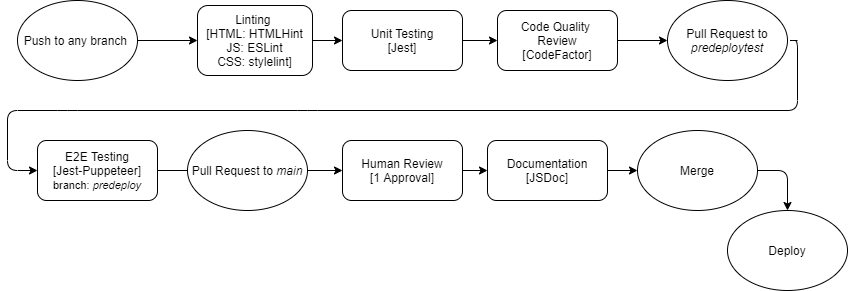

The diagram above was exported from draw.io. Its source (the exported page's mxGraphModel, read from the mxfile embedded in the PNG):
<mxGraphModel dx="820" dy="-72" grid="1" gridSize="10" guides="1" tooltips="1" connect="1" arrows="1" fold="1" page="1" pageScale="1" pageWidth="850" pageHeight="300" math="0" shadow="0">
  <root>
    <mxCell id="0" />
    <mxCell id="1" parent="0" />
    <mxCell id="2" value="Push to any branch&amp;nbsp;" style="ellipse;whiteSpace=wrap;html=1;" parent="1" vertex="1">
      <mxGeometry x="20" y="310" width="120" height="80" as="geometry" />
    </mxCell>
    <mxCell id="19" style="edgeStyle=none;html=1;exitX=1;exitY=0.5;exitDx=0;exitDy=0;entryX=0;entryY=0.5;entryDx=0;entryDy=0;" parent="1" source="3" target="18" edge="1">
      <mxGeometry relative="1" as="geometry" />
    </mxCell>
    <mxCell id="3" value="Linting &lt;br&gt;[HTML: HTMLHint&lt;br&gt;JS: ESLint&lt;br&gt;CSS: stylelint]" style="rounded=1;whiteSpace=wrap;html=1;" parent="1" vertex="1">
      <mxGeometry x="200" y="315" width="115" height="70" as="geometry" />
    </mxCell>
    <mxCell id="4" value="" style="endArrow=classic;html=1;exitX=1;exitY=0.5;exitDx=0;exitDy=0;entryX=0;entryY=0.5;entryDx=0;entryDy=0;" parent="1" source="2" target="3" edge="1">
      <mxGeometry width="50" height="50" relative="1" as="geometry">
        <mxPoint x="130" y="370" as="sourcePoint" />
        <mxPoint x="180" y="320" as="targetPoint" />
      </mxGeometry>
    </mxCell>
    <mxCell id="39" style="edgeStyle=none;html=1;exitX=1;exitY=0.5;exitDx=0;exitDy=0;entryX=0;entryY=0.5;entryDx=0;entryDy=0;" edge="1" parent="1" source="6" target="38">
      <mxGeometry relative="1" as="geometry" />
    </mxCell>
    <mxCell id="6" value="Code Quality&amp;nbsp;&lt;br&gt;Review&lt;br&gt;[CodeFactor]" style="rounded=1;whiteSpace=wrap;html=1;" parent="1" vertex="1">
      <mxGeometry x="500" y="320" width="120" height="60" as="geometry" />
    </mxCell>
    <mxCell id="43" style="edgeStyle=none;html=1;exitX=1;exitY=0.5;exitDx=0;exitDy=0;entryX=0.5;entryY=0;entryDx=0;entryDy=0;" edge="1" parent="1" source="9" target="10">
      <mxGeometry relative="1" as="geometry">
        <Array as="points">
          <mxPoint x="790" y="480" />
        </Array>
      </mxGeometry>
    </mxCell>
    <mxCell id="9" value="Merge" style="ellipse;whiteSpace=wrap;html=1;" parent="1" vertex="1">
      <mxGeometry x="640" y="440" width="120" height="80" as="geometry" />
    </mxCell>
    <mxCell id="10" value="Deploy" style="ellipse;whiteSpace=wrap;html=1;" parent="1" vertex="1">
      <mxGeometry x="730" y="520" width="120" height="80" as="geometry" />
    </mxCell>
    <mxCell id="30" style="edgeStyle=none;html=1;exitX=1;exitY=0.5;exitDx=0;exitDy=0;entryX=0;entryY=0.5;entryDx=0;entryDy=0;entryPerimeter=0;" parent="1" source="18" target="6" edge="1">
      <mxGeometry relative="1" as="geometry">
        <mxPoint x="495" y="350" as="targetPoint" />
      </mxGeometry>
    </mxCell>
    <mxCell id="18" value="Unit Testing&lt;br&gt;[Jest]" style="rounded=1;whiteSpace=wrap;html=1;" parent="1" vertex="1">
      <mxGeometry x="345" y="320" width="120" height="60" as="geometry" />
    </mxCell>
    <mxCell id="25" style="edgeStyle=none;html=1;exitX=1;exitY=0.5;exitDx=0;exitDy=0;entryX=0;entryY=0.5;entryDx=0;entryDy=0;" parent="1" source="23" target="31" edge="1">
      <mxGeometry relative="1" as="geometry" />
    </mxCell>
    <mxCell id="23" value="Human Review&lt;br&gt;[1 Approval]" style="rounded=1;whiteSpace=wrap;html=1;" parent="1" vertex="1">
      <mxGeometry x="345" y="450" width="120" height="60" as="geometry" />
    </mxCell>
    <mxCell id="42" style="edgeStyle=none;html=1;exitX=1;exitY=0.5;exitDx=0;exitDy=0;entryX=0;entryY=0.5;entryDx=0;entryDy=0;" edge="1" parent="1" source="31" target="9">
      <mxGeometry relative="1" as="geometry" />
    </mxCell>
    <mxCell id="31" value="Documentation&lt;br&gt;[JSDoc]" style="rounded=1;whiteSpace=wrap;html=1;" parent="1" vertex="1">
      <mxGeometry x="490" y="450" width="120" height="60" as="geometry" />
    </mxCell>
    <mxCell id="35" value="" style="endArrow=classic;html=1;entryX=0;entryY=0.5;entryDx=0;entryDy=0;" parent="1" target="36" edge="1">
      <mxGeometry width="50" height="50" relative="1" as="geometry">
        <mxPoint x="800" y="350" as="sourcePoint" />
        <mxPoint x="70" y="510" as="targetPoint" />
        <Array as="points">
          <mxPoint x="790" y="350" />
          <mxPoint x="800" y="350" />
          <mxPoint x="800" y="420" />
          <mxPoint x="310" y="420" />
          <mxPoint x="70" y="420" />
          <mxPoint x="10" y="420" />
          <mxPoint x="10" y="480" />
        </Array>
      </mxGeometry>
    </mxCell>
    <mxCell id="37" style="edgeStyle=none;html=1;exitX=1;exitY=0.5;exitDx=0;exitDy=0;entryX=0;entryY=0.5;entryDx=0;entryDy=0;startArrow=none;" edge="1" parent="1" source="40" target="23">
      <mxGeometry relative="1" as="geometry" />
    </mxCell>
    <mxCell id="36" value="E2E Testing&lt;br&gt;[Jest-Puppeteer]&lt;br&gt;&lt;font style=&quot;font-size: 11px&quot;&gt;branch:&amp;nbsp;&lt;i&gt;predeploy&lt;/i&gt;&lt;/font&gt;" style="rounded=1;whiteSpace=wrap;html=1;" vertex="1" parent="1">
      <mxGeometry x="40" y="450" width="120" height="60" as="geometry" />
    </mxCell>
    <mxCell id="38" value="Pull Request to &lt;i&gt;predeploytest&lt;/i&gt;" style="ellipse;whiteSpace=wrap;html=1;" vertex="1" parent="1">
      <mxGeometry x="670" y="310" width="120" height="80" as="geometry" />
    </mxCell>
    <mxCell id="40" value="Pull Request to &lt;i&gt;main&lt;/i&gt;" style="ellipse;whiteSpace=wrap;html=1;" vertex="1" parent="1">
      <mxGeometry x="190" y="440" width="120" height="80" as="geometry" />
    </mxCell>
    <mxCell id="41" value="" style="edgeStyle=none;html=1;exitX=1;exitY=0.5;exitDx=0;exitDy=0;entryX=0;entryY=0.5;entryDx=0;entryDy=0;endArrow=none;" edge="1" parent="1" source="36" target="40">
      <mxGeometry relative="1" as="geometry">
        <mxPoint x="160" y="480" as="sourcePoint" />
        <mxPoint x="340" y="480" as="targetPoint" />
      </mxGeometry>
    </mxCell>
  </root>
</mxGraphModel>